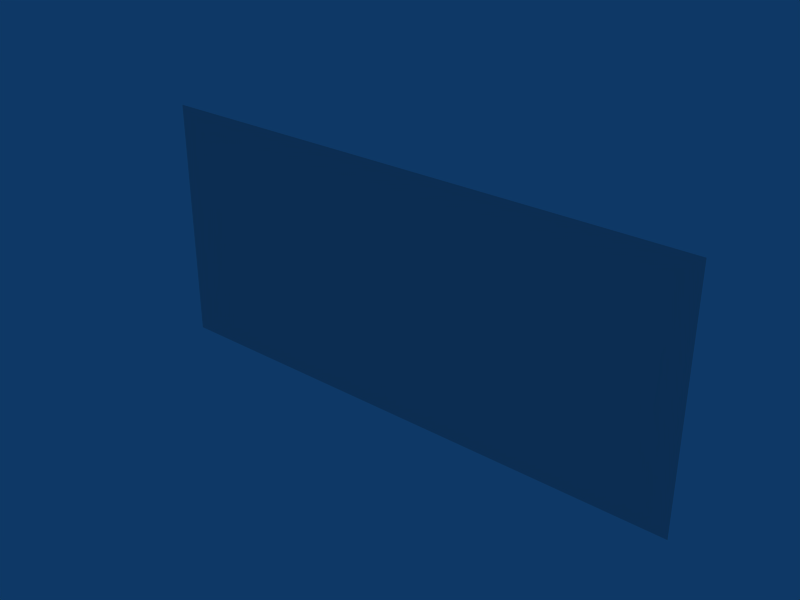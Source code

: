 # Source: Nicho_MAX.blend  (saved by Blender 2.49.2; exported with 4.5.12 LTS)
import bpy
from mathutils import Matrix  # noqa: F401  (used for matrix-valued properties, if any)

bpy.ops.wm.read_factory_settings(use_empty=True)
scene = bpy.context.scene
scene.name = 'Scene'

# ---- collections
col_collection_1 = bpy.data.collections.new('Collection 1'); scene.collection.children.link(col_collection_1)

# ---- world
world_world = bpy.data.worlds.new('World'); scene.world = world_world
world_world.color = (0.05656, 0.2208, 0.4)
world_world.use_sun_shadow = False
world_world.sun_shadow_jitter_overblur = 0.0
world_world.cycles.sampling_method = 'MANUAL'
world_world.cycles.sample_map_resolution = 256

# ---- meshes
me_cube = bpy.data.meshes.new('Cube')
me_cube.from_pydata([(2.9, 5.96e-08, 1.296), (2.9, -5.96e-08, -1.296), (-2.9, -5.96e-08, -1.296), (-2.9, 5.96e-08, 1.296)], [], [(0, 3, 2, 1)])
_uv = me_cube.uv_layers.new(name='UVTex')
_uv.uv.foreach_set('vector', [1.0, 0.2498, 2.978e-07, 0.2498, 0.0, 7.445e-08, 1.0, 0.0])
me_cube.use_remesh_preserve_volume = False
me_cube.use_remesh_preserve_attributes = False
me_cube.use_mirror_vertex_groups = False
me_cube.update()

# ---- objects
ob_cube = bpy.data.objects.new('Cube', me_cube)

# ---- transforms, parenting, visibility, modifiers, constraints
ob_cube.location = (0.0, 0.0, 0.0)
ob_cube.lock_rotations_4d = False
ob_cube.empty_display_type = 'ARROWS'
ob_cube.lineart.crease_threshold = 0.0

# ---- collection membership
col_collection_1.objects.link(ob_cube)

# ---- scene / render settings (as saved in the file)
scene.frame_start = 1; scene.frame_end = 250; scene.frame_set(1)
scene.render.engine = 'BLENDER_EEVEE_NEXT'
scene.render.image_settings.file_format = 'JPEG'
scene.render.image_settings.color_mode = 'RGB'
scene.render.image_settings.compression = 90
scene.render.resolution_x = 800
scene.render.resolution_y = 600
scene.render.pixel_aspect_x = 100.0
scene.render.pixel_aspect_y = 100.0
scene.render.fps = 25
scene.render.dither_intensity = 0.0
scene.render.use_compositing = False
scene.render.use_sequencer = False
scene.render.bake_margin = 2
scene.render.bake_bias = 0.0
scene.render.use_stamp_time = False
scene.render.use_stamp_date = False
scene.render.use_stamp_frame = False
scene.render.use_stamp_camera = False
scene.render.use_stamp_scene = False
scene.render.use_stamp_filename = False
scene.render.use_stamp_render_time = False
scene.render.stamp_font_size = 0
scene.cycles.use_denoising = False
scene.cycles.samples = 10
scene.cycles.sampling_pattern = 'TABULATED_SOBOL'
scene.cycles.light_sampling_threshold = 0.0
scene.cycles.use_adaptive_sampling = False
scene.cycles.use_light_tree = False
scene.cycles.blur_glossy = 0.0
scene.cycles.volume_bounces = 1
scene.cycles.pixel_filter_type = 'GAUSSIAN'
scene.cycles.sample_clamp_indirect = 0.0
scene.view_settings.view_transform = 'Raw'
bpy.context.view_layer.update()

# ---- added for rendering (the .blend has no active camera): camera
cam_auto = bpy.data.cameras.new('AutoCamera')
cam_auto.lens = 50.0
cam_auto.sensor_width = 36.0
cam_auto.clip_end = 1000.0
ob_auto_camera = bpy.data.objects.new('AutoCamera', cam_auto)
scene.collection.objects.link(ob_auto_camera)
ob_auto_camera.location = (5.87851, -7.05421, 4.70281)
ob_auto_camera.rotation_euler = (1.09748, -7.21219e-08, 0.694738)
scene.camera = ob_auto_camera
bpy.context.view_layer.update()
